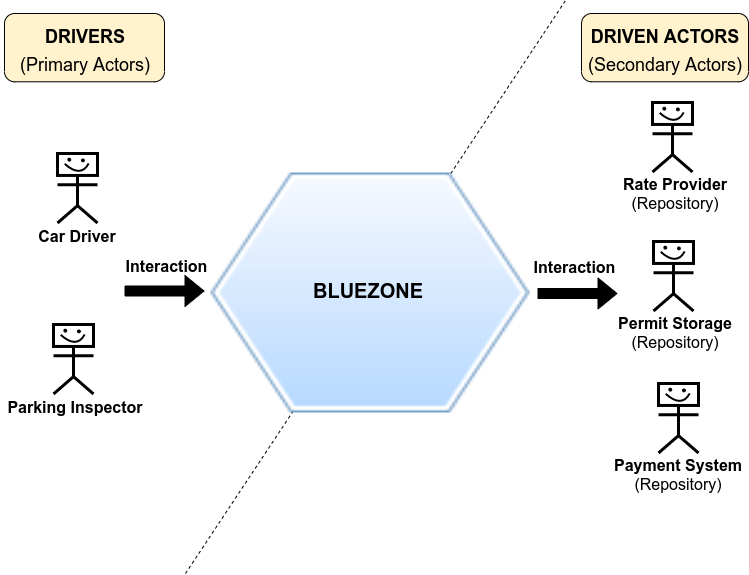

The diagram above was exported from draw.io. Its source (the exported page's mxGraphModel, read from the mxfile embedded in the PNG):
<mxGraphModel dx="1102" dy="800" grid="1" gridSize="10" guides="1" tooltips="1" connect="1" arrows="1" fold="1" page="1" pageScale="1" pageWidth="827" pageHeight="720" background="#FFFFFF" math="0" shadow="0">
  <root>
    <mxCell id="0" />
    <mxCell id="1" parent="0" />
    <mxCell id="200" value="" style="group" parent="1" vertex="1" connectable="0">
      <mxGeometry x="152" y="137" width="501.5" height="573" as="geometry" />
    </mxCell>
    <mxCell id="199" value="" style="group" parent="200" vertex="1" connectable="0">
      <mxGeometry width="501.5" height="573" as="geometry" />
    </mxCell>
    <mxCell id="141" value="" style="shape=flexArrow;endArrow=classic;html=1;fillColor=#000000;" parent="199" edge="1">
      <mxGeometry width="50" height="50" relative="1" as="geometry">
        <mxPoint x="7" y="290.5" as="sourcePoint" />
        <mxPoint x="87" y="290.5" as="targetPoint" />
      </mxGeometry>
    </mxCell>
    <mxCell id="163" value="" style="shape=flexArrow;endArrow=classic;html=1;fillColor=#000000;" parent="199" edge="1">
      <mxGeometry width="50" height="50" relative="1" as="geometry">
        <mxPoint x="420" y="293" as="sourcePoint" />
        <mxPoint x="500" y="293" as="targetPoint" />
      </mxGeometry>
    </mxCell>
    <mxCell id="166" value="&lt;font style=&quot;font-size: 16px&quot;&gt;&lt;b&gt;Interaction&lt;/b&gt;&lt;/font&gt;" style="text;html=1;strokeColor=none;fillColor=none;align=center;verticalAlign=middle;whiteSpace=wrap;rounded=0;" parent="199" vertex="1">
      <mxGeometry x="3" y="255" width="91" height="20" as="geometry" />
    </mxCell>
    <mxCell id="168" value="&lt;font style=&quot;font-size: 16px&quot;&gt;&lt;b&gt;Interaction&lt;/b&gt;&lt;/font&gt;" style="text;html=1;strokeColor=none;fillColor=none;align=center;verticalAlign=middle;whiteSpace=wrap;rounded=0;" parent="199" vertex="1">
      <mxGeometry x="410.5" y="256" width="91" height="20" as="geometry" />
    </mxCell>
    <mxCell id="15" value="" style="endArrow=none;dashed=1;html=1;" parent="199" edge="1">
      <mxGeometry width="50" height="50" relative="1" as="geometry">
        <mxPoint x="68" y="573" as="sourcePoint" />
        <mxPoint x="448" as="targetPoint" />
      </mxGeometry>
    </mxCell>
    <mxCell id="196" value="" style="shape=image;html=1;verticalAlign=top;verticalLabelPosition=bottom;labelBackgroundColor=#ffffff;imageAspect=0;image=https://cdn0.iconfinder.com/data/icons/icocentre-free-icons/169/f-hexagon_128-128.png" parent="199" vertex="1">
      <mxGeometry x="93.5" y="172.5" width="319" height="240" as="geometry" />
    </mxCell>
    <mxCell id="13" value="&lt;font style=&quot;font-size: 20px&quot;&gt;BLUEZONE&lt;/font&gt;" style="text;strokeColor=none;fillColor=none;html=1;fontSize=20;fontStyle=1;verticalAlign=middle;align=center;" parent="199" vertex="1">
      <mxGeometry x="171.5" y="271" width="158" height="38" as="geometry" />
    </mxCell>
    <mxCell id="1U0bfcU0tOhPIaRdfhT9-201" value="" style="group" vertex="1" connectable="0" parent="199">
      <mxGeometry x="-113" y="13" width="160" height="232.5" as="geometry" />
    </mxCell>
    <mxCell id="1U0bfcU0tOhPIaRdfhT9-200" value="" style="group" vertex="1" connectable="0" parent="1U0bfcU0tOhPIaRdfhT9-201">
      <mxGeometry width="160" height="232.5" as="geometry" />
    </mxCell>
    <mxCell id="Rn9SayKGf2YTqqqEt79E-240" value="" style="group" parent="1U0bfcU0tOhPIaRdfhT9-200" vertex="1" connectable="0">
      <mxGeometry x="13" y="140" width="120" height="92.5" as="geometry" />
    </mxCell>
    <mxCell id="Rn9SayKGf2YTqqqEt79E-239" value="" style="group" parent="Rn9SayKGf2YTqqqEt79E-240" vertex="1" connectable="0">
      <mxGeometry width="120" height="92.5" as="geometry" />
    </mxCell>
    <mxCell id="Rn9SayKGf2YTqqqEt79E-236" value="" style="group" parent="Rn9SayKGf2YTqqqEt79E-239" vertex="1" connectable="0">
      <mxGeometry width="120" height="92.5" as="geometry" />
    </mxCell>
    <mxCell id="Rn9SayKGf2YTqqqEt79E-213" value="" style="group;strokeColor=none;strokeWidth=1;" parent="Rn9SayKGf2YTqqqEt79E-236" vertex="1" connectable="0">
      <mxGeometry x="40" width="40" height="69.5" as="geometry" />
    </mxCell>
    <mxCell id="Rn9SayKGf2YTqqqEt79E-206" value="" style="html=1;outlineConnect=0;whiteSpace=wrap;fillColor=#ffff99;verticalLabelPosition=bottom;verticalAlign=top;align=center;shape=mxgraph.archimate3.actor;strokeWidth=3;" parent="Rn9SayKGf2YTqqqEt79E-213" vertex="1">
      <mxGeometry width="40" height="69.5" as="geometry" />
    </mxCell>
    <mxCell id="Rn9SayKGf2YTqqqEt79E-205" value="" style="rounded=0;whiteSpace=wrap;html=1;strokeWidth=3;" parent="Rn9SayKGf2YTqqqEt79E-213" vertex="1">
      <mxGeometry width="40" height="21.947368421052634" as="geometry" />
    </mxCell>
    <mxCell id="Rn9SayKGf2YTqqqEt79E-207" value="" style="curved=1;endArrow=none;html=1;strokeWidth=2;endFill=0;" parent="Rn9SayKGf2YTqqqEt79E-213" edge="1">
      <mxGeometry width="50" height="50" relative="1" as="geometry">
        <mxPoint x="7.2" y="10.339473684210526" as="sourcePoint" />
        <mxPoint x="31.200000000000003" y="9.973684210526317" as="targetPoint" />
        <Array as="points">
          <mxPoint x="23.200000000000003" y="24.60526315789474" />
        </Array>
      </mxGeometry>
    </mxCell>
    <mxCell id="Rn9SayKGf2YTqqqEt79E-208" value="" style="ellipse;whiteSpace=wrap;html=1;aspect=fixed;strokeWidth=1;fillColor=#000000;" parent="Rn9SayKGf2YTqqqEt79E-213" vertex="1">
      <mxGeometry x="10.4" y="4.755263157894738" width="2.818421052631579" height="2.818421052631579" as="geometry" />
    </mxCell>
    <mxCell id="Rn9SayKGf2YTqqqEt79E-212" value="" style="ellipse;whiteSpace=wrap;html=1;aspect=fixed;strokeWidth=1;fillColor=#000000;" parent="Rn9SayKGf2YTqqqEt79E-213" vertex="1">
      <mxGeometry x="24" y="5.486842105263158" width="2.818421052631579" height="2.818421052631579" as="geometry" />
    </mxCell>
    <mxCell id="187" value="Car Driver" style="text;html=1;strokeColor=none;fillColor=none;align=center;verticalAlign=middle;whiteSpace=wrap;rounded=0;fontSize=16;fontStyle=1" parent="Rn9SayKGf2YTqqqEt79E-236" vertex="1">
      <mxGeometry y="72.5" width="120" height="20" as="geometry" />
    </mxCell>
    <mxCell id="129" value="" style="group" parent="1U0bfcU0tOhPIaRdfhT9-200" vertex="1" connectable="0">
      <mxGeometry width="160" height="70" as="geometry" />
    </mxCell>
    <mxCell id="118" value="" style="rounded=1;whiteSpace=wrap;html=1;fillColor=#FFF2CC;" parent="129" vertex="1">
      <mxGeometry width="160" height="68.29268292682927" as="geometry" />
    </mxCell>
    <mxCell id="17" value="&lt;font style=&quot;font-size: 18px&quot;&gt;&lt;font style=&quot;font-size: 18px&quot;&gt;DRIVERS&lt;br&gt;&lt;/font&gt;&lt;span style=&quot;font-weight: normal&quot;&gt;(Primary Actors)&lt;/span&gt;&lt;/font&gt;" style="text;strokeColor=none;fillColor=none;html=1;fontSize=24;fontStyle=1;verticalAlign=middle;align=center;" parent="129" vertex="1">
      <mxGeometry width="160" height="70" as="geometry" />
    </mxCell>
    <mxCell id="1U0bfcU0tOhPIaRdfhT9-205" value="" style="group" vertex="1" connectable="0" parent="1">
      <mxGeometry x="35" y="461" width="150" height="92.5" as="geometry" />
    </mxCell>
    <mxCell id="Rn9SayKGf2YTqqqEt79E-238" value="" style="group" parent="1U0bfcU0tOhPIaRdfhT9-205" vertex="1" connectable="0">
      <mxGeometry width="150" height="92.5" as="geometry" />
    </mxCell>
    <mxCell id="Rn9SayKGf2YTqqqEt79E-237" value="" style="group" parent="Rn9SayKGf2YTqqqEt79E-238" vertex="1" connectable="0">
      <mxGeometry width="150" height="92.5" as="geometry" />
    </mxCell>
    <mxCell id="Rn9SayKGf2YTqqqEt79E-225" value="" style="group" parent="Rn9SayKGf2YTqqqEt79E-237" vertex="1" connectable="0">
      <mxGeometry width="150" height="92.5" as="geometry" />
    </mxCell>
    <mxCell id="Rn9SayKGf2YTqqqEt79E-226" value="" style="group" parent="Rn9SayKGf2YTqqqEt79E-225" vertex="1" connectable="0">
      <mxGeometry width="150" height="92.5" as="geometry" />
    </mxCell>
    <mxCell id="Rn9SayKGf2YTqqqEt79E-227" value="" style="group;strokeColor=none;strokeWidth=1;" parent="Rn9SayKGf2YTqqqEt79E-226" vertex="1" connectable="0">
      <mxGeometry x="53" width="40" height="69.5" as="geometry" />
    </mxCell>
    <mxCell id="Rn9SayKGf2YTqqqEt79E-228" value="" style="html=1;outlineConnect=0;whiteSpace=wrap;fillColor=#ffff99;verticalLabelPosition=bottom;verticalAlign=top;align=center;shape=mxgraph.archimate3.actor;strokeWidth=3;" parent="Rn9SayKGf2YTqqqEt79E-227" vertex="1">
      <mxGeometry width="40" height="69.5" as="geometry" />
    </mxCell>
    <mxCell id="Rn9SayKGf2YTqqqEt79E-229" value="" style="rounded=0;whiteSpace=wrap;html=1;strokeWidth=3;" parent="Rn9SayKGf2YTqqqEt79E-227" vertex="1">
      <mxGeometry width="40" height="21.947368421052634" as="geometry" />
    </mxCell>
    <mxCell id="Rn9SayKGf2YTqqqEt79E-230" value="" style="curved=1;endArrow=none;html=1;strokeWidth=2;endFill=0;" parent="Rn9SayKGf2YTqqqEt79E-227" edge="1">
      <mxGeometry width="50" height="50" relative="1" as="geometry">
        <mxPoint x="7.2" y="10.339473684210526" as="sourcePoint" />
        <mxPoint x="31.200000000000003" y="9.973684210526317" as="targetPoint" />
        <Array as="points">
          <mxPoint x="23.200000000000003" y="24.60526315789474" />
        </Array>
      </mxGeometry>
    </mxCell>
    <mxCell id="Rn9SayKGf2YTqqqEt79E-231" value="" style="ellipse;whiteSpace=wrap;html=1;aspect=fixed;strokeWidth=1;fillColor=#000000;" parent="Rn9SayKGf2YTqqqEt79E-227" vertex="1">
      <mxGeometry x="10.4" y="4.755263157894738" width="2.818421052631579" height="2.818421052631579" as="geometry" />
    </mxCell>
    <mxCell id="Rn9SayKGf2YTqqqEt79E-232" value="" style="ellipse;whiteSpace=wrap;html=1;aspect=fixed;strokeWidth=1;fillColor=#000000;" parent="Rn9SayKGf2YTqqqEt79E-227" vertex="1">
      <mxGeometry x="24" y="5.486842105263158" width="2.818421052631579" height="2.818421052631579" as="geometry" />
    </mxCell>
    <mxCell id="Rn9SayKGf2YTqqqEt79E-233" value="Parking Inspector" style="text;html=1;strokeColor=none;fillColor=none;align=center;verticalAlign=middle;whiteSpace=wrap;rounded=0;fontSize=16;fontStyle=1" parent="Rn9SayKGf2YTqqqEt79E-226" vertex="1">
      <mxGeometry y="72.5" width="150" height="20" as="geometry" />
    </mxCell>
    <mxCell id="1U0bfcU0tOhPIaRdfhT9-206" value="" style="group" vertex="1" connectable="0" parent="1">
      <mxGeometry x="616" y="150" width="167" height="470.5" as="geometry" />
    </mxCell>
    <mxCell id="Rn9SayKGf2YTqqqEt79E-273" value="" style="group" parent="1U0bfcU0tOhPIaRdfhT9-206" vertex="1" connectable="0">
      <mxGeometry x="37" y="370" width="122" height="100.5" as="geometry" />
    </mxCell>
    <mxCell id="Rn9SayKGf2YTqqqEt79E-274" value="" style="group" parent="Rn9SayKGf2YTqqqEt79E-273" vertex="1" connectable="0">
      <mxGeometry width="122" height="100.5" as="geometry" />
    </mxCell>
    <mxCell id="Rn9SayKGf2YTqqqEt79E-275" value="" style="group" parent="Rn9SayKGf2YTqqqEt79E-274" vertex="1" connectable="0">
      <mxGeometry width="122" height="100.5" as="geometry" />
    </mxCell>
    <mxCell id="Rn9SayKGf2YTqqqEt79E-276" value="" style="group" parent="Rn9SayKGf2YTqqqEt79E-275" vertex="1" connectable="0">
      <mxGeometry width="122" height="100.5" as="geometry" />
    </mxCell>
    <mxCell id="Rn9SayKGf2YTqqqEt79E-277" value="" style="group" parent="Rn9SayKGf2YTqqqEt79E-276" vertex="1" connectable="0">
      <mxGeometry width="122" height="100.5" as="geometry" />
    </mxCell>
    <mxCell id="Rn9SayKGf2YTqqqEt79E-278" value="" style="group;strokeColor=none;strokeWidth=1;" parent="Rn9SayKGf2YTqqqEt79E-277" vertex="1" connectable="0">
      <mxGeometry x="40" width="40" height="69.5" as="geometry" />
    </mxCell>
    <mxCell id="Rn9SayKGf2YTqqqEt79E-279" value="" style="html=1;outlineConnect=0;whiteSpace=wrap;fillColor=#ffff99;verticalLabelPosition=bottom;verticalAlign=top;align=center;shape=mxgraph.archimate3.actor;strokeWidth=3;" parent="Rn9SayKGf2YTqqqEt79E-278" vertex="1">
      <mxGeometry width="40" height="69.5" as="geometry" />
    </mxCell>
    <mxCell id="Rn9SayKGf2YTqqqEt79E-280" value="" style="rounded=0;whiteSpace=wrap;html=1;strokeWidth=3;" parent="Rn9SayKGf2YTqqqEt79E-278" vertex="1">
      <mxGeometry width="40" height="21.947368421052634" as="geometry" />
    </mxCell>
    <mxCell id="Rn9SayKGf2YTqqqEt79E-281" value="" style="curved=1;endArrow=none;html=1;strokeWidth=2;endFill=0;" parent="Rn9SayKGf2YTqqqEt79E-278" edge="1">
      <mxGeometry width="50" height="50" relative="1" as="geometry">
        <mxPoint x="7.2" y="10.339473684210526" as="sourcePoint" />
        <mxPoint x="31.200000000000003" y="9.973684210526317" as="targetPoint" />
        <Array as="points">
          <mxPoint x="23.200000000000003" y="24.60526315789474" />
        </Array>
      </mxGeometry>
    </mxCell>
    <mxCell id="Rn9SayKGf2YTqqqEt79E-282" value="" style="ellipse;whiteSpace=wrap;html=1;aspect=fixed;strokeWidth=1;fillColor=#000000;" parent="Rn9SayKGf2YTqqqEt79E-278" vertex="1">
      <mxGeometry x="10.4" y="4.755263157894738" width="2.818421052631579" height="2.818421052631579" as="geometry" />
    </mxCell>
    <mxCell id="Rn9SayKGf2YTqqqEt79E-283" value="" style="ellipse;whiteSpace=wrap;html=1;aspect=fixed;strokeWidth=1;fillColor=#000000;" parent="Rn9SayKGf2YTqqqEt79E-278" vertex="1">
      <mxGeometry x="24" y="5.486842105263158" width="2.818421052631579" height="2.818421052631579" as="geometry" />
    </mxCell>
    <mxCell id="Rn9SayKGf2YTqqqEt79E-284" value="Payment System&lt;br&gt;&lt;span style=&quot;font-weight: normal&quot;&gt;(Repository)&lt;/span&gt;" style="text;html=1;strokeColor=none;fillColor=none;align=center;verticalAlign=middle;whiteSpace=wrap;rounded=0;fontSize=16;fontStyle=1" parent="Rn9SayKGf2YTqqqEt79E-277" vertex="1">
      <mxGeometry x="-7" y="80.5" width="132" height="20" as="geometry" />
    </mxCell>
    <mxCell id="Rn9SayKGf2YTqqqEt79E-299" value="" style="group" parent="1U0bfcU0tOhPIaRdfhT9-206" vertex="1" connectable="0">
      <mxGeometry x="32" y="228" width="120" height="92.5" as="geometry" />
    </mxCell>
    <mxCell id="Rn9SayKGf2YTqqqEt79E-285" value="" style="group" parent="Rn9SayKGf2YTqqqEt79E-299" vertex="1" connectable="0">
      <mxGeometry width="120" height="92.5" as="geometry" />
    </mxCell>
    <mxCell id="Rn9SayKGf2YTqqqEt79E-272" value="" style="group" parent="Rn9SayKGf2YTqqqEt79E-285" vertex="1" connectable="0">
      <mxGeometry width="120" height="92.5" as="geometry" />
    </mxCell>
    <mxCell id="Rn9SayKGf2YTqqqEt79E-271" value="" style="group" parent="Rn9SayKGf2YTqqqEt79E-272" vertex="1" connectable="0">
      <mxGeometry width="120" height="92.5" as="geometry" />
    </mxCell>
    <mxCell id="Rn9SayKGf2YTqqqEt79E-261" value="" style="group" parent="Rn9SayKGf2YTqqqEt79E-271" vertex="1" connectable="0">
      <mxGeometry width="120" height="92.5" as="geometry" />
    </mxCell>
    <mxCell id="Rn9SayKGf2YTqqqEt79E-262" value="" style="group" parent="Rn9SayKGf2YTqqqEt79E-261" vertex="1" connectable="0">
      <mxGeometry width="120" height="92.5" as="geometry" />
    </mxCell>
    <mxCell id="Rn9SayKGf2YTqqqEt79E-263" value="" style="group" parent="Rn9SayKGf2YTqqqEt79E-262" vertex="1" connectable="0">
      <mxGeometry width="120" height="92.5" as="geometry" />
    </mxCell>
    <mxCell id="Rn9SayKGf2YTqqqEt79E-264" value="" style="group;strokeColor=none;strokeWidth=1;" parent="Rn9SayKGf2YTqqqEt79E-263" vertex="1" connectable="0">
      <mxGeometry x="40" width="40" height="69.5" as="geometry" />
    </mxCell>
    <mxCell id="Rn9SayKGf2YTqqqEt79E-265" value="" style="html=1;outlineConnect=0;whiteSpace=wrap;fillColor=#ffff99;verticalLabelPosition=bottom;verticalAlign=top;align=center;shape=mxgraph.archimate3.actor;strokeWidth=3;" parent="Rn9SayKGf2YTqqqEt79E-264" vertex="1">
      <mxGeometry width="40" height="69.5" as="geometry" />
    </mxCell>
    <mxCell id="Rn9SayKGf2YTqqqEt79E-266" value="" style="rounded=0;whiteSpace=wrap;html=1;strokeWidth=3;" parent="Rn9SayKGf2YTqqqEt79E-264" vertex="1">
      <mxGeometry width="40" height="21.947368421052634" as="geometry" />
    </mxCell>
    <mxCell id="Rn9SayKGf2YTqqqEt79E-267" value="" style="curved=1;endArrow=none;html=1;strokeWidth=2;endFill=0;" parent="Rn9SayKGf2YTqqqEt79E-264" edge="1">
      <mxGeometry width="50" height="50" relative="1" as="geometry">
        <mxPoint x="7.2" y="10.339473684210526" as="sourcePoint" />
        <mxPoint x="31.200000000000003" y="9.973684210526317" as="targetPoint" />
        <Array as="points">
          <mxPoint x="23.200000000000003" y="24.60526315789474" />
        </Array>
      </mxGeometry>
    </mxCell>
    <mxCell id="Rn9SayKGf2YTqqqEt79E-268" value="" style="ellipse;whiteSpace=wrap;html=1;aspect=fixed;strokeWidth=1;fillColor=#000000;" parent="Rn9SayKGf2YTqqqEt79E-264" vertex="1">
      <mxGeometry x="10.4" y="4.755263157894738" width="2.818421052631579" height="2.818421052631579" as="geometry" />
    </mxCell>
    <mxCell id="Rn9SayKGf2YTqqqEt79E-269" value="" style="ellipse;whiteSpace=wrap;html=1;aspect=fixed;strokeWidth=1;fillColor=#000000;" parent="Rn9SayKGf2YTqqqEt79E-264" vertex="1">
      <mxGeometry x="24" y="5.486842105263158" width="2.818421052631579" height="2.818421052631579" as="geometry" />
    </mxCell>
    <mxCell id="Rn9SayKGf2YTqqqEt79E-270" value="Permit Storage&lt;br&gt;&lt;span style=&quot;font-weight: normal&quot;&gt;(Repository)&lt;/span&gt;" style="text;html=1;strokeColor=none;fillColor=none;align=center;verticalAlign=middle;whiteSpace=wrap;rounded=0;fontSize=16;fontStyle=1" parent="Rn9SayKGf2YTqqqEt79E-263" vertex="1">
      <mxGeometry x="2" y="80.5" width="120" height="20" as="geometry" />
    </mxCell>
    <mxCell id="Rn9SayKGf2YTqqqEt79E-300" value="" style="group" parent="1U0bfcU0tOhPIaRdfhT9-206" vertex="1" connectable="0">
      <mxGeometry x="31" y="89" width="120" height="92.5" as="geometry" />
    </mxCell>
    <mxCell id="Rn9SayKGf2YTqqqEt79E-286" value="" style="group" parent="Rn9SayKGf2YTqqqEt79E-300" vertex="1" connectable="0">
      <mxGeometry width="120" height="92.5" as="geometry" />
    </mxCell>
    <mxCell id="Rn9SayKGf2YTqqqEt79E-287" value="" style="group" parent="Rn9SayKGf2YTqqqEt79E-286" vertex="1" connectable="0">
      <mxGeometry width="120" height="92.5" as="geometry" />
    </mxCell>
    <mxCell id="Rn9SayKGf2YTqqqEt79E-288" value="" style="group" parent="Rn9SayKGf2YTqqqEt79E-287" vertex="1" connectable="0">
      <mxGeometry width="120" height="92.5" as="geometry" />
    </mxCell>
    <mxCell id="Rn9SayKGf2YTqqqEt79E-289" value="" style="group" parent="Rn9SayKGf2YTqqqEt79E-288" vertex="1" connectable="0">
      <mxGeometry width="120" height="92.5" as="geometry" />
    </mxCell>
    <mxCell id="Rn9SayKGf2YTqqqEt79E-290" value="" style="group" parent="Rn9SayKGf2YTqqqEt79E-289" vertex="1" connectable="0">
      <mxGeometry width="120" height="92.5" as="geometry" />
    </mxCell>
    <mxCell id="Rn9SayKGf2YTqqqEt79E-291" value="" style="group" parent="Rn9SayKGf2YTqqqEt79E-290" vertex="1" connectable="0">
      <mxGeometry width="120" height="92.5" as="geometry" />
    </mxCell>
    <mxCell id="Rn9SayKGf2YTqqqEt79E-292" value="" style="group;strokeColor=none;strokeWidth=1;" parent="Rn9SayKGf2YTqqqEt79E-291" vertex="1" connectable="0">
      <mxGeometry x="40" width="40" height="69.5" as="geometry" />
    </mxCell>
    <mxCell id="Rn9SayKGf2YTqqqEt79E-293" value="" style="html=1;outlineConnect=0;whiteSpace=wrap;fillColor=#ffff99;verticalLabelPosition=bottom;verticalAlign=top;align=center;shape=mxgraph.archimate3.actor;strokeWidth=3;" parent="Rn9SayKGf2YTqqqEt79E-292" vertex="1">
      <mxGeometry width="40" height="69.5" as="geometry" />
    </mxCell>
    <mxCell id="Rn9SayKGf2YTqqqEt79E-294" value="" style="rounded=0;whiteSpace=wrap;html=1;strokeWidth=3;" parent="Rn9SayKGf2YTqqqEt79E-292" vertex="1">
      <mxGeometry width="40" height="21.947368421052634" as="geometry" />
    </mxCell>
    <mxCell id="Rn9SayKGf2YTqqqEt79E-295" value="" style="curved=1;endArrow=none;html=1;strokeWidth=2;endFill=0;" parent="Rn9SayKGf2YTqqqEt79E-292" edge="1">
      <mxGeometry width="50" height="50" relative="1" as="geometry">
        <mxPoint x="7.2" y="10.339473684210526" as="sourcePoint" />
        <mxPoint x="31.200000000000003" y="9.973684210526317" as="targetPoint" />
        <Array as="points">
          <mxPoint x="23.200000000000003" y="24.60526315789474" />
        </Array>
      </mxGeometry>
    </mxCell>
    <mxCell id="Rn9SayKGf2YTqqqEt79E-296" value="" style="ellipse;whiteSpace=wrap;html=1;aspect=fixed;strokeWidth=1;fillColor=#000000;" parent="Rn9SayKGf2YTqqqEt79E-292" vertex="1">
      <mxGeometry x="10.4" y="4.755263157894738" width="2.818421052631579" height="2.818421052631579" as="geometry" />
    </mxCell>
    <mxCell id="Rn9SayKGf2YTqqqEt79E-297" value="" style="ellipse;whiteSpace=wrap;html=1;aspect=fixed;strokeWidth=1;fillColor=#000000;" parent="Rn9SayKGf2YTqqqEt79E-292" vertex="1">
      <mxGeometry x="24" y="5.486842105263158" width="2.818421052631579" height="2.818421052631579" as="geometry" />
    </mxCell>
    <mxCell id="Rn9SayKGf2YTqqqEt79E-298" value="Rate Provider&lt;br&gt;&lt;span style=&quot;font-weight: normal&quot;&gt;(Repository)&lt;/span&gt;" style="text;html=1;strokeColor=none;fillColor=none;align=center;verticalAlign=middle;whiteSpace=wrap;rounded=0;fontSize=16;fontStyle=1" parent="Rn9SayKGf2YTqqqEt79E-291" vertex="1">
      <mxGeometry x="2" y="80.5" width="120" height="20" as="geometry" />
    </mxCell>
    <mxCell id="Rn9SayKGf2YTqqqEt79E-301" value="" style="group" parent="1U0bfcU0tOhPIaRdfhT9-206" vertex="1" connectable="0">
      <mxGeometry width="167" height="70" as="geometry" />
    </mxCell>
    <mxCell id="Rn9SayKGf2YTqqqEt79E-302" value="" style="rounded=1;whiteSpace=wrap;html=1;fillColor=#FFF2CC;" parent="Rn9SayKGf2YTqqqEt79E-301" vertex="1">
      <mxGeometry width="167" height="68.29268292682927" as="geometry" />
    </mxCell>
    <mxCell id="Rn9SayKGf2YTqqqEt79E-303" value="&lt;font style=&quot;font-size: 18px&quot;&gt;&lt;font style=&quot;font-size: 18px&quot;&gt;DRIVEN ACTORS&lt;br&gt;&lt;/font&gt;&lt;span style=&quot;font-weight: normal&quot;&gt;(Secondary Actors)&lt;/span&gt;&lt;/font&gt;" style="text;strokeColor=none;fillColor=none;html=1;fontSize=24;fontStyle=1;verticalAlign=middle;align=center;" parent="Rn9SayKGf2YTqqqEt79E-301" vertex="1">
      <mxGeometry width="167" height="70" as="geometry" />
    </mxCell>
  </root>
</mxGraphModel>